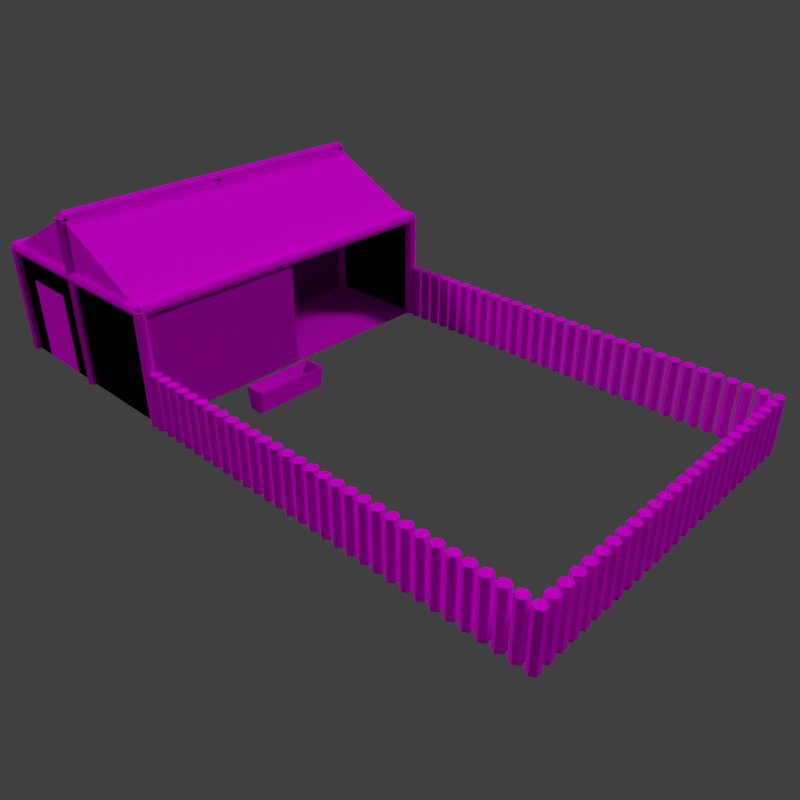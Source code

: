 # Source: farm.blend  (saved by Blender 2.77.0; exported with 4.5.12 LTS)
import bpy
from mathutils import Matrix  # noqa: F401  (used for matrix-valued properties, if any)

bpy.ops.wm.read_factory_settings(use_empty=True)
scene = bpy.context.scene
scene.name = 'Scene'

# ---- collections
col_collection_1 = bpy.data.collections.new('Collection 1'); scene.collection.children.link(col_collection_1)

# ---- images (referenced by path relative to the original .blend; pixels are not part of the script)
import os
ASSET_DIR = os.environ.get("B2B_ASSET_DIR", "")  # directory of the original .blend (textures are referenced by path, not embedded)
HERE = os.path.dirname(os.path.abspath(__file__))  # packed textures are extracted next to this script under _unpacked/

def load_image(name, relpath, width, height, colorspace="sRGB"):
    """Load a texture the original file referenced (path relative to the .blend, or extracted next to this script)."""
    p = next((c for c in (os.path.join(HERE, relpath), os.path.join(ASSET_DIR, relpath)) if relpath and os.path.exists(c)), "")
    if p:
        img = bpy.data.images.load(p, check_existing=True)
        img.name = name
    else:  # same state as the original file: an image datablock whose file is absent (Cycles renders it pink)
        img = bpy.data.images.new(name, width, height)
        img.source = "FILE"
        img.filepath = "//" + (relpath or name)
    img.colorspace_settings.name = colorspace
    return img
img_texturescom_woodplanksfloors0025_2_s_jpg = load_image('TexturesCom_WoodPlanksFloors0025_2_S.jpg', 'TexturesCom_WoodPlanksFloors0025_2_S.jpg', 1024, 1024, 'sRGB')
img_texturescom_doorsmedieval0603_2_s_jpg = load_image('TexturesCom_DoorsMedieval0603_2_S.jpg', 'TexturesCom_DoorsMedieval0603_2_S.jpg', 1024, 1024, 'sRGB')
img_texturescom_rooftileswood0028_1_s_jpg = load_image('TexturesCom_RooftilesWood0028_1_S.jpg', 'TexturesCom_RooftilesWood0028_1_S.jpg', 1024, 1024, 'sRGB')
img_leather_jpg = load_image('leather.jpg', 'leather.jpg', 1024, 1024, 'sRGB')
img_leather_jpgnr_png = load_image('leather.jpgNR.png', 'leather.jpgNR.png', 1024, 1024, 'sRGB')
img_ground_building_jpg = load_image('ground_building.jpg', 'ground_building.jpg', 1024, 1024, 'sRGB')

# ---- materials (node trees are filled in below, after node groups)
mat_zaun = bpy.data.materials.new('zaun')
mat_zaun.alpha_threshold = 0.0
mat_zaun.roughness = 0.5
mat_material = bpy.data.materials.new('Material')
mat_material.alpha_threshold = 0.0
mat_material.roughness = 0.5
mat_material_003 = bpy.data.materials.new('Material.003')
mat_material_003.alpha_threshold = 0.0
mat_material_003.roughness = 0.5
mat_material_002 = bpy.data.materials.new('Material.002')
mat_material_002.alpha_threshold = 0.0
mat_material_002.roughness = 0.5
mat_material_001 = bpy.data.materials.new('Material.001')
mat_material_001.alpha_threshold = 0.0
mat_material_001.roughness = 0.5

# ---- material node trees
mat_zaun.use_nodes = True; mat_zaun.node_tree.nodes.clear()
_N = mat_zaun.node_tree.nodes; _L = mat_zaun.node_tree.links
n0 = _N.new('ShaderNodeOutputMaterial'); n0.name = 'Material Output'; n0.location = (300, 300)
n1 = _N.new('ShaderNodeBsdfDiffuse'); n1.name = 'Diffuse BSDF'; n1.location = (10, 300)
n2 = _N.new('ShaderNodeTexImage'); n2.name = 'Image Texture'; n2.location = (-180, 300)
n2.width = 140
n2.image = img_texturescom_woodplanksfloors0025_2_s_jpg
_L.new(n1.outputs[0], n0.inputs[0])
_L.new(n2.outputs[0], n1.inputs[0])
n0.is_active_output = True
mat_material.use_nodes = True; mat_material.node_tree.nodes.clear()
_N = mat_material.node_tree.nodes; _L = mat_material.node_tree.links
n0 = _N.new('ShaderNodeOutputMaterial'); n0.name = 'Material Output'; n0.location = (300, 300)
n1 = _N.new('ShaderNodeBsdfDiffuse'); n1.name = 'Diffuse BSDF'; n1.location = (10, 300)
n2 = _N.new('ShaderNodeTexImage'); n2.name = 'Image Texture'; n2.location = (-180, 300)
n2.width = 140
n2.image = img_texturescom_doorsmedieval0603_2_s_jpg
_L.new(n1.outputs[0], n0.inputs[0])
_L.new(n2.outputs[0], n1.inputs[0])
n0.is_active_output = True
mat_material_003.use_nodes = True; mat_material_003.node_tree.nodes.clear()
_N = mat_material_003.node_tree.nodes; _L = mat_material_003.node_tree.links
n0 = _N.new('ShaderNodeOutputMaterial'); n0.name = 'Material Output'; n0.location = (300, 300)
n1 = _N.new('ShaderNodeBsdfDiffuse'); n1.name = 'Diffuse BSDF'; n1.location = (10, 300)
n2 = _N.new('ShaderNodeTexImage'); n2.name = 'Image Texture'; n2.location = (-180, 300)
n2.width = 140
n2.image = img_texturescom_rooftileswood0028_1_s_jpg
n3 = _N.new('ShaderNodeMapping'); n3.name = 'Mapping'; n3.location = (-550, 300)
n3.inputs[3].default_value = (2.0, 2.0, 2.0)
n4 = _N.new('ShaderNodeTexCoord'); n4.name = 'Texture Coordinate'; n4.location = (-870, 215)
_L.new(n1.outputs[0], n0.inputs[0])
_L.new(n2.outputs[0], n1.inputs[0])
_L.new(n3.outputs[0], n2.inputs[0])
_L.new(n4.outputs[2], n3.inputs[0])
n0.is_active_output = True
mat_material_002.use_nodes = True; mat_material_002.node_tree.nodes.clear()
_N = mat_material_002.node_tree.nodes; _L = mat_material_002.node_tree.links
n0 = _N.new('ShaderNodeOutputMaterial'); n0.name = 'Material Output'; n0.location = (300, 300)
n1 = _N.new('ShaderNodeTexImage'); n1.name = 'Image Texture'; n1.location = (-180, 300)
n1.width = 140
n1.image = img_leather_jpg
n2 = _N.new('ShaderNodeMapping'); n2.name = 'Mapping'; n2.location = (-619, 150)
n2.inputs[3].default_value = (3.0, 3.0, 3.0)
n3 = _N.new('ShaderNodeBsdfDiffuse'); n3.name = 'Diffuse BSDF'; n3.location = (10, 300)
n3.inputs[1].default_value = 0.4417
n4 = _N.new('ShaderNodeTexCoord'); n4.name = 'Texture Coordinate'; n4.location = (-849, -4)
n5 = _N.new('ShaderNodeTexImage'); n5.name = 'Image Texture.001'; n5.location = (-274, -89)
n5.width = 140
n5.image = img_leather_jpgnr_png
n6 = _N.new('ShaderNodeNormalMap'); n6.name = 'Normal Map'; n6.location = (-124, 13)
_L.new(n3.outputs[0], n0.inputs[0])
_L.new(n1.outputs[0], n3.inputs[0])
_L.new(n2.outputs[0], n1.inputs[0])
_L.new(n4.outputs[2], n2.inputs[0])
_L.new(n5.outputs[0], n6.inputs[1])
_L.new(n5.outputs[1], n6.inputs[0])
_L.new(n6.outputs[0], n3.inputs[2])
_L.new(n2.outputs[0], n5.inputs[0])
n0.is_active_output = True
mat_material_001.use_nodes = True; mat_material_001.node_tree.nodes.clear()
_N = mat_material_001.node_tree.nodes; _L = mat_material_001.node_tree.links
n0 = _N.new('ShaderNodeOutputMaterial'); n0.name = 'Material Output'; n0.location = (300, 300)
n1 = _N.new('ShaderNodeBsdfDiffuse'); n1.name = 'Diffuse BSDF'; n1.location = (10, 300)
n2 = _N.new('ShaderNodeTexImage'); n2.name = 'Image Texture'; n2.location = (-180, 300)
n2.width = 140
n2.image = img_ground_building_jpg
_L.new(n1.outputs[0], n0.inputs[0])
_L.new(n2.outputs[0], n1.inputs[0])
n0.is_active_output = True

# ---- world
world_world = bpy.data.worlds.new('World'); scene.world = world_world
world_world.color = (0.05088, 0.05088, 0.05088)
world_world.use_sun_shadow = False
world_world.sun_shadow_jitter_overblur = 0.0
world_world.cycles.sampling_method = 'MANUAL'

# ---- cameras
cam_camera = bpy.data.cameras.new('Camera')
cam_camera.clip_end = 100.0
cam_camera.lens = 35.0
cam_camera.sensor_width = 32.0
cam_camera.sensor_height = 18.0
cam_camera.display_size = 2.0
cam_camera.dof.focus_distance = 0.0

# ---- lights
light_sun_001 = bpy.data.lights.new('Sun.001', 'SUN')
light_sun_001.transmission_factor = 0.0
light_sun_001.angle = 0.1993
light_sun_001.energy = 1.0
light_sun_001.shadow_buffer_clip_start = 0.5
light_sun_001.shadow_soft_size = 0.1
light_sun_001.shadow_cascade_max_distance = 1000.0
light_sun = bpy.data.lights.new('Sun', 'SUN')
light_sun.transmission_factor = 0.0
light_sun.angle = 0.1993
light_sun.energy = 1.0
light_sun.shadow_buffer_clip_start = 0.5
light_sun.shadow_soft_size = 0.1
light_sun.shadow_cascade_max_distance = 1000.0

# ---- meshes
me_cube_001 = bpy.data.meshes.new('Cube.001')
me_cube_001.from_pydata([(-0.6399, -1.0, -1.0), (-1.0, -1.0, 1.0), (-0.6399, 1.0, -1.0), (-1.0, 1.0, 1.0), (0.6399, -1.0, -1.0), (1.0, -1.0, 1.0), (0.6399, 1.0, -1.0), (1.0, 1.0, 1.0), (-0.8303, -0.9491, 1.0), (-0.8303, 0.9491, 1.0), (0.8303, 0.9491, 1.0), (0.8303, -0.9491, 1.0), (-0.5582, -0.9491, -0.8213), (-0.5582, 0.9491, -0.8213), (0.5582, 0.9491, -0.8213), (0.5582, -0.9491, -0.8213)], [], [(1, 3, 2, 0), (3, 7, 6, 2), (7, 5, 4, 6), (5, 1, 0, 4), (3, 1, 8, 9), (9, 8, 12, 13), (1, 5, 11, 8), (7, 3, 9, 10), (5, 7, 10, 11), (15, 14, 13, 12), (8, 11, 15, 12), (10, 9, 13, 14), (11, 10, 14, 15)])
_uv = me_cube_001.uv_layers.new(name='UVMap')
_uv.uv.foreach_set('vector', [0.0, 0.0, 0.0, 1.0, 0.18, 1.0, 0.18, 0.0, 0.0, 1.0, 1.0, 1.0, 0.82, 0.0, 0.18, 0.0, 1.0, 1.0, 1.0, 0.0, 0.82, 0.0, 0.82, 1.0, 1.0, 1.0, 0.0, 1.0, 0.18, 4.771e-07, 0.82, 4.771e-07, 0.0, 1.0, 0.0, 0.0, 0.08484, 0.02545, 0.08484, 0.9746, 0.08484, 0.9746, 0.08484, 0.02545, 0.2209, 0.02545, 0.2209, 0.9746, 0.0, 0.0, 1.0, 0.0, 0.9152, 0.02545, 0.08484, 0.02545, 1.0, 1.0, 0.0, 1.0, 0.08484, 0.9746, 0.9152, 0.9746, 1.0, 0.0, 1.0, 1.0, 0.9152, 0.9746, 0.9152, 0.02545, 0.7791, 0.02545, 0.7791, 0.9746, 0.2209, 0.9746, 0.2209, 0.02545, 0.08484, 1.0, 0.9152, 1.0, 0.7791, 0.08937, 0.2209, 0.08937, 0.9152, 1.0, 0.08484, 1.0, 0.2209, 0.08937, 0.7791, 0.08937, 0.9152, 0.02545, 0.9152, 0.9746, 0.7791, 0.9746, 0.7791, 0.02545])
me_cube_001.materials.append(mat_zaun)
me_cube_001.use_remesh_preserve_volume = False
me_cube_001.use_remesh_preserve_attributes = False
me_cube_001.use_mirror_vertex_groups = False
me_cube_001.update()
me_plane_003 = bpy.data.meshes.new('Plane.003')
me_plane_003.from_pydata([(-0.5, -1.0, 2.186e-08), (0.5, -1.0, 2.186e-08), (-0.5, 0.5, 0.0), (0.5, 0.5, 0.0)], [], [(0, 1, 3, 2)])
_uv = me_plane_003.uv_layers.new(name='UVMap')
_uv.uv.foreach_set('vector', [0.05479, 0.04105, 0.9214, 0.04105, 0.9214, 0.959, 0.05479, 0.959])
me_plane_003.materials.append(mat_material)
me_plane_003.use_remesh_preserve_volume = False
me_plane_003.use_remesh_preserve_attributes = False
me_plane_003.use_mirror_vertex_groups = False
me_plane_003.update()
me_plane_002 = bpy.data.meshes.new('Plane.002')
me_plane_002.from_pydata([(-1.0, -3.0, 0.0), (-2.0, -3.0, 2.0), (-1.0, 3.0, 0.0), (-2.0, 3.0, 2.0), (-2.0, -3.0, 2.0), (-1.0, -3.0, 4.0), (-2.0, 3.0, 2.0), (-1.0, 3.0, 4.0)], [], [(0, 1, 3, 2), (4, 5, 7, 6), (0, 5, 4, 1), (3, 6, 7, 2)])
_uv = me_plane_002.uv_layers.new(name='UVMap')
_uv.uv.foreach_set('vector', [0.0, 0.6414, 0.0, 0.4009, 1.0, 0.4009, 1.0, 0.6414, 0.0, 0.4009, 0.0, -5.96e-08, 1.0, 0.0, 1.0, 0.4009, 1.0, 1.0, 0.3333, 1.0, 0.6667, 0.8207, 0.6667, 0.8207, 0.6667, 0.6414, 0.6667, 0.6414, 1.0, 0.8207, 0.3333, 0.8207])
me_plane_002.materials.append(mat_material_003)
me_plane_002.use_remesh_preserve_volume = False
me_plane_002.use_remesh_preserve_attributes = False
me_plane_002.use_mirror_vertex_groups = False
me_plane_002.update()
me_plane_001 = bpy.data.meshes.new('Plane.001')
me_plane_001.from_pydata([(-1.0, -3.0, 0.0), (1.0, -3.0, 0.0), (-1.0, 3.0, 0.0), (1.0, 3.0, 0.0), (-1.0, -3.0, 4.0), (1.0, -3.0, 4.0), (-1.0, 0.0, 4.0), (1.0, 0.0, 4.0), (-1.0, 0.0, 2.0), (1.0, 0.0, 2.0), (-1.0, 3.0, 2.0), (1.0, 3.0, 2.0), (1.0, 3.0, 0.0), (1.0, 3.0, 4.0), (-1.0, 3.0, 0.0), (-1.0, 3.0, 4.0), (1.0, -3.0, 0.0), (1.0, -3.0, 4.0), (-1.0, -3.0, 0.0), (-1.0, -3.0, 4.0), (-1.0, -3.0, 0.0), (1.0, -3.0, 0.0), (-1.0, 3.0, 0.0), (1.0, 3.0, 0.0), (-1.0, -3.0, 4.0), (1.0, -3.0, 4.0), (-1.0, 0.0, 4.0), (1.0, 0.0, 4.0), (-1.0, 0.0, 2.0), (1.0, 0.0, 2.0), (-1.0, 3.0, 2.0), (1.0, 3.0, 2.0), (1.0, 3.0, 0.0), (1.0, 3.0, 4.0), (-1.0, 3.0, 0.0), (-1.0, 3.0, 4.0), (1.0, -3.0, 0.0), (1.0, -3.0, 4.0), (-1.0, -3.0, 0.0), (-1.0, -3.0, 4.0)], [], [(0, 1, 3, 2), (4, 5, 7, 6), (6, 7, 9, 8), (8, 9, 11, 10), (12, 13, 15, 14), (16, 17, 19, 18), (20, 22, 23, 21), (24, 26, 27, 25), (26, 28, 29, 27), (28, 30, 31, 29), (32, 34, 35, 33), (36, 38, 39, 37)])
_uv = me_plane_001.uv_layers.new(name='UVMap')
_uv.uv.foreach_set('vector', [7.947e-08, 0.0, 0.3333, 5.96e-08, 0.3333, 0.75, 0.0, 0.75, 0.3333, 0.5, 0.6667, 0.5, 0.6667, 0.875, 0.3333, 0.875, 9.934e-09, 0.75, 0.3333, 0.75, 0.3333, 1.0, 0.0, 1.0, 0.6667, 0.5, 1.0, 0.5, 1.0, 0.875, 0.6667, 0.875, 0.3333, 0.5, 0.3333, 1.192e-07, 0.6667, 0.0, 0.6667, 0.5, 0.6667, 0.5, 0.6667, 1.192e-07, 1.0, 0.0, 1.0, 0.5, 7.947e-08, 0.0, 0.0, 0.75, 0.3333, 0.75, 0.3333, 5.96e-08, 0.3333, 0.5, 0.3333, 0.875, 0.6667, 0.875, 0.6667, 0.5, 9.934e-09, 0.75, 0.0, 1.0, 0.3333, 1.0, 0.3333, 0.75, 0.6667, 0.5, 0.6667, 0.875, 1.0, 0.875, 1.0, 0.5, 0.3333, 0.5, 0.6667, 0.5, 0.6667, 0.0, 0.3333, 1.192e-07, 0.6667, 0.5, 1.0, 0.5, 1.0, 0.0, 0.6667, 1.192e-07])
me_plane_001.materials.append(mat_material_002)
me_plane_001.use_remesh_preserve_volume = False
me_plane_001.use_remesh_preserve_attributes = False
me_plane_001.use_mirror_vertex_groups = False
me_plane_001.update()
me_cylinder_007 = bpy.data.meshes.new('Cylinder.007')
me_cylinder_007.from_pydata([(0.0, 0.0, 2.1), (0.0, -6.0, 2.1), (0.0866, 0.0, 2.05), (0.0866, -6.0, 2.05), (0.0866, 0.0, 1.95), (0.0866, -6.0, 1.95), (-8.742e-09, 0.0, 1.9), (-8.742e-09, -6.0, 1.9), (-0.0866, 0.0, 1.95), (-0.0866, -6.0, 1.95), (-0.0866, 0.0, 2.05), (-0.0866, -6.0, 2.05), (0.0, -5.9, -1.0), (0.0, -5.9, 2.0), (0.0866, -5.95, -1.0), (0.0866, -5.95, 2.0), (0.0866, -6.05, -1.0), (0.0866, -6.05, 2.0), (-8.742e-09, -6.1, -1.0), (-8.742e-09, -6.1, 2.0), (-0.0866, -6.05, -1.0), (-0.0866, -6.05, 2.0), (-0.0866, -5.95, -1.0), (-0.0866, -5.95, 2.0), (0.0, 0.1, -1.0), (0.0, 0.1, 2.0), (0.0866, 0.05, -1.0), (0.0866, 0.05, 2.0), (0.0866, -0.05, -1.0), (0.0866, -0.05, 2.0), (-8.742e-09, -0.1, -1.0), (-8.742e-09, -0.1, 2.0), (-0.0866, -0.05, -1.0), (-0.0866, -0.05, 2.0), (-0.0866, 0.05, -1.0), (-0.0866, 0.05, 2.0), (0.0, -2.9, -1.0), (0.0, -2.9, 2.0), (0.0866, -2.95, -1.0), (0.0866, -2.95, 2.0), (0.0866, -3.05, -1.0), (0.0866, -3.05, 2.0), (-8.742e-09, -3.1, -1.0), (-8.742e-09, -3.1, 2.0), (-0.0866, -3.05, -1.0), (-0.0866, -3.05, 2.0), (-0.0866, -2.95, -1.0), (-0.0866, -2.95, 2.0)], [], [(0, 1, 3, 2), (2, 3, 5, 4), (4, 5, 7, 6), (6, 7, 9, 8), (8, 9, 11, 10), (10, 11, 1, 0), (12, 13, 15, 14), (14, 15, 17, 16), (16, 17, 19, 18), (18, 19, 21, 20), (20, 21, 23, 22), (22, 23, 13, 12), (24, 25, 27, 26), (26, 27, 29, 28), (28, 29, 31, 30), (30, 31, 33, 32), (32, 33, 35, 34), (34, 35, 25, 24), (36, 37, 39, 38), (38, 39, 41, 40), (40, 41, 43, 42), (42, 43, 45, 44), (44, 45, 47, 46), (46, 47, 37, 36), (2, 4, 6, 8, 10, 0), (25, 35, 33, 31, 29, 27), (13, 23, 21, 19, 17, 15), (1, 11, 9, 7, 5, 3)])
_uv = me_cylinder_007.uv_layers.new(name='UVMap')
_uv.uv.foreach_set('vector', [-5.96e-08, 0.9644, 1.0, 0.9644, 1.0, 1.0, -5.96e-08, 1.0, 0.0, 0.7814, 1.0, 0.7814, 1.0, 0.8046, 0.0, 0.8046, 0.0, 0.8046, 1.0, 0.8046, 1.0, 0.8511, 0.0, 0.8511, 0.0, 0.8511, 1.0, 0.8511, 1.0, 0.8743, 0.0, 0.8743, 0.0, 0.8743, 1.0, 0.8743, 1.0, 0.9207, -5.96e-08, 0.9207, -5.96e-08, 0.9208, 1.0, 0.9207, 1.0, 0.9644, -5.96e-08, 0.9644, 0.5, 0.339, 0.0, 0.339, 5.96e-08, 0.2987, 0.5, 0.2987, 0.25, 0.1594, 0.0, 0.1594, 5.96e-08, 0.1129, 0.25, 0.1129, 0.5, 0.701, 0.0, 0.701, 0.0, 0.6607, 0.5, 0.6607, 0.5, 0.6607, 0.0, 0.6607, 2.98e-08, 0.6205, 0.5, 0.6205, 0.5, 0.2987, 5.96e-08, 0.2987, 5.96e-08, 0.2523, 0.5, 0.2523, 0.5, 0.3792, 0.0, 0.3792, 0.0, 0.339, 0.5, 0.339, 0.5, 0.4194, 0.0, 0.4194, 0.0, 0.3792, 0.5, 0.3792, 5.96e-08, 0.0665, 0.25, 0.0665, 0.25, 0.1129, 0.0, 0.1129, 0.5, 0.6205, 0.0, 0.6205, 0.0, 0.5803, 0.5, 0.5803, 0.5, 0.5803, 0.0, 0.5803, 0.0, 0.5401, 0.5, 0.5401, 0.5, 0.2523, 5.96e-08, 0.2523, 0.0, 0.2058, 0.5, 0.2058, 0.5, 0.4596, 0.0, 0.4596, 0.0, 0.4194, 0.5, 0.4194, 0.5, 0.4998, 0.0, 0.4998, 0.0, 0.4596, 0.5, 0.4596, 0.25, 0.0665, 5.96e-08, 0.0665, 5.96e-08, 0.02005, 0.25, 0.02005, 0.5, 0.7814, 0.0, 0.7814, 0.0, 0.7412, 0.5, 0.7412, 0.5, 0.7412, 0.0, 0.7412, 0.0, 0.701, 0.5, 0.701, 0.5, 0.2058, 0.0, 0.2058, 0.0, 0.1594, 0.5, 0.1594, 0.5, 0.5401, 0.0, 0.5401, 0.0, 0.4998, 0.5, 0.4998, 0.25, 0.1192, 0.2583, 0.07895, 0.275, 0.07895, 0.2833, 0.1192, 0.275, 0.1594, 0.2583, 0.1594, 0.3247, 0.1594, 0.3167, 0.1193, 0.3251, 0.07925, 0.3416, 0.07925, 0.3496, 0.1193, 0.3412, 0.1594, 0.3167, 0.03962, 0.325, 0.0, 0.3417, 0.0, 0.35, 0.03962, 0.3417, 0.07925, 0.325, 0.07925, 0.3167, 0.1192, 0.3083, 0.1594, 0.2917, 0.1594, 0.2833, 0.1192, 0.2917, 0.07895, 0.3083, 0.07895])
me_cylinder_007.materials.append(mat_zaun)
me_cylinder_007.use_remesh_preserve_volume = False
me_cylinder_007.use_remesh_preserve_attributes = False
me_cylinder_007.use_mirror_vertex_groups = False
me_cylinder_007.update()
me_cylinder_006 = bpy.data.meshes.new('Cylinder.006')
me_cylinder_006.from_pydata([(0.0, 0.1, -2.0), (0.0, 0.1, 2.0), (0.0866, 0.05, -2.0), (0.0866, 0.05, 2.0), (0.0866, -0.05, -2.0), (0.0866, -0.05, 2.0), (-8.742e-09, -0.1, -2.0), (-8.742e-09, -0.1, 2.0), (-0.0866, -0.05, -2.0), (-0.0866, -0.05, 2.0), (-0.0866, 0.05, -2.0), (-0.0866, 0.05, 2.0)], [], [(0, 1, 3, 2), (2, 3, 5, 4), (4, 5, 7, 6), (6, 7, 9, 8), (8, 9, 11, 10), (10, 11, 1, 0)])
_uv = me_cylinder_006.uv_layers.new(name='UVMap')
_uv.uv.foreach_set('vector', [1.0, 0.875, 2.98e-08, 0.875, 0.0, 0.625, 1.0, 0.625, 1.0, 0.625, 0.0, 0.625, 5.96e-08, 0.5, 1.0, 0.5, 1.0, 0.5, 0.0, 0.5, 0.0, 0.375, 1.0, 0.375, 1.0, 0.375, 0.0, 0.375, 5.96e-08, 0.125, 1.0, 0.125, 1.0, 0.125, 5.96e-08, 0.125, 5.96e-08, 1.58e-06, 1.0, 0.0, 1.0, 1.0, -5.96e-08, 1.0, 2.98e-08, 0.875, 1.0, 0.875])
me_cylinder_006.materials.append(mat_zaun)
me_cylinder_006.use_remesh_preserve_volume = False
me_cylinder_006.use_remesh_preserve_attributes = False
me_cylinder_006.use_mirror_vertex_groups = False
me_cylinder_006.update()
me_cylinder_004 = bpy.data.meshes.new('Cylinder.004')
me_cylinder_004.from_pydata([(0.0, 0.1, -0.5), (0.0, 0.1, 0.5), (0.0866, 0.05, -0.5), (0.0866, 0.05, 0.5), (0.0866, -0.05, -0.5), (0.0866, -0.05, 0.5), (-8.742e-09, -0.1, -0.5), (-8.742e-09, -0.1, 0.5), (-0.0866, -0.05, -0.5), (-0.0866, -0.05, 0.5), (-0.0866, 0.05, -0.5), (-0.0866, 0.05, 0.5)], [], [(0, 1, 3, 2), (2, 3, 5, 4), (4, 5, 7, 6), (6, 7, 9, 8), (3, 1, 11, 9, 7, 5), (8, 9, 11, 10), (10, 11, 1, 0)])
_uv = me_cylinder_004.uv_layers.new(name='UVMap')
_uv.uv.foreach_set('vector', [1.009, 0.8515, 0.009072, 0.8515, 0.009072, 0.6771, 1.009, 0.6771, 1.009, 0.6771, 0.009072, 0.6771, 0.009072, 0.5898, 1.009, 0.5898, 1.009, 0.5898, 0.009072, 0.5898, 0.009072, 0.5026, 1.009, 0.5026, 1.009, 0.5026, 0.009072, 0.5026, 0.009072, 0.3282, 1.009, 0.3282, 0.2312, 0.5057, 0.3701, 0.2651, 0.648, 0.2651, 0.7869, 0.5057, 0.648, 0.7464, 0.3701, 0.7464, 1.009, 0.3282, 0.009072, 0.3282, 0.009072, 0.2409, 1.009, 0.2409, 1.009, 0.9388, 0.009072, 0.9388, 0.009072, 0.8515, 1.009, 0.8515])
me_cylinder_004.materials.append(mat_zaun)
me_cylinder_004.use_remesh_preserve_volume = False
me_cylinder_004.use_remesh_preserve_attributes = False
me_cylinder_004.use_mirror_vertex_groups = False
me_cylinder_004.update()
me_cylinder_003 = bpy.data.meshes.new('Cylinder.003')
me_cylinder_003.from_pydata([(2.2, 3.1, 0.0), (2.2, 3.1, 1.0), (2.287, 3.05, 0.0), (2.287, 3.05, 1.0), (2.287, 2.95, 0.0), (2.287, 2.95, 1.0), (2.2, 2.9, 0.0), (2.2, 2.9, 1.0), (2.113, 2.95, 0.0), (2.113, 2.95, 1.0), (2.113, 3.05, 0.0), (2.113, 3.05, 1.0)], [], [(0, 1, 3, 2), (2, 3, 5, 4), (4, 5, 7, 6), (6, 7, 9, 8), (3, 1, 11, 9, 7, 5), (8, 9, 11, 10), (10, 11, 1, 0)])
_uv = me_cylinder_003.uv_layers.new(name='UVMap')
_uv.uv.foreach_set('vector', [1.192e-07, 0.3022, 1.0, 0.3022, 1.0, 0.3894, 0.0, 0.3894, 0.0, 0.3894, 1.0, 0.3894, 1.0, 0.5639, 0.0, 0.5639, 0.0, 0.5639, 1.0, 0.5639, 1.0, 0.6511, 1.192e-07, 0.6511, 1.0, 1.0, -5.96e-08, 1.0, 2.086e-07, 0.9128, 1.0, 0.9128, 0.6947, 0.09572, 0.8895, 0.433, 0.6947, 0.7703, 0.3053, 0.7703, 0.1105, 0.433, 0.3053, 0.09572, 1.0, 0.9128, 2.086e-07, 0.9128, 2.086e-07, 0.7383, 1.0, 0.7383, 1.0, 0.7383, 2.086e-07, 0.7383, 0.0, 0.6511, 1.0, 0.6511])
me_cylinder_003.materials.append(mat_zaun)
me_cylinder_003.use_remesh_preserve_volume = False
me_cylinder_003.use_remesh_preserve_attributes = False
me_cylinder_003.use_mirror_vertex_groups = False
me_cylinder_003.update()
me_cylinder_002 = bpy.data.meshes.new('Cylinder.002')
me_cylinder_002.from_pydata([(-2.0, -2.9, -2.0), (-2.0, -2.9, 2.0), (-1.929, -2.929, -2.0), (-1.929, -2.929, 2.0), (-1.9, -3.0, -2.0), (-1.9, -3.0, 2.0), (-1.929, -3.071, -2.0), (-1.929, -3.071, 2.0), (-2.0, -3.1, -2.0), (-2.0, -3.1, 2.0), (-2.071, -3.071, -2.0), (-2.071, -3.071, 2.0), (-2.1, -3.0, -2.0), (-2.1, -3.0, 2.0), (-2.071, -2.929, -2.0), (-2.071, -2.929, 2.0)], [], [(0, 1, 3, 2), (2, 3, 5, 4), (4, 5, 7, 6), (6, 7, 9, 8), (8, 9, 11, 10), (10, 11, 13, 12), (3, 1, 15, 13, 11, 9, 7, 5), (12, 13, 15, 14), (14, 15, 1, 0), (0, 2, 4, 6, 8, 10, 12, 14)])
_uv = me_cylinder_002.uv_layers.new(name='UVMap')
_uv.uv.foreach_set('vector', [0.0, 0.6623, 1.0, 0.6623, 1.0, 0.7388, 0.0, 0.7388, 1.0, 0.3694, 1.192e-07, 0.3694, 0.0, 0.2612, 1.0, 0.2612, 1.0, 1.0, -5.96e-08, 1.0, 2.98e-08, 0.9235, 1.0, 0.9235, 1.0, 0.9235, 2.98e-08, 0.9235, 0.0, 0.8153, 1.0, 0.8153, 1.0, 0.8153, 0.0, 0.8153, 0.0, 0.7388, 1.0, 0.7388, 1.0, 0.5541, 0.0, 0.5541, 0.0, 0.4459, 1.0, 0.4459, 0.01353, -5.96e-08, 0.03266, -5.96e-08, 0.04619, 0.0765, 0.04619, 0.1847, 0.03266, 0.2612, 0.01353, 0.2612, 5.96e-08, 0.1847, 0.0, 0.0765, 1.0, 0.4459, 0.0, 0.4459, 0.0, 0.3694, 1.0, 0.3694, 0.0, 0.5541, 1.0, 0.5541, 1.0, 0.6623, 0.0, 0.6623, 0.07886, 0.2612, 0.05972, 0.2612, 0.04619, 0.1847, 0.04619, 0.0765, 0.05972, 3.278e-07, 0.07886, 3.278e-07, 0.09239, 0.0765, 0.09239, 0.1847])
me_cylinder_002.materials.append(mat_zaun)
me_cylinder_002.use_remesh_preserve_volume = False
me_cylinder_002.use_remesh_preserve_attributes = False
me_cylinder_002.use_mirror_vertex_groups = False
me_cylinder_002.update()
me_cylinder_001 = bpy.data.meshes.new('Cylinder.001')
me_cylinder_001.from_pydata([(-2.0, 2.1, -3.0), (-2.0, 2.1, 3.0), (-1.929, 2.071, -3.0), (-1.929, 2.071, 3.0), (-1.9, 2.0, -3.0), (-1.9, 2.0, 3.0), (-1.929, 1.929, -3.0), (-1.929, 1.929, 3.0), (-2.0, 1.9, -3.0), (-2.0, 1.9, 3.0), (-2.071, 1.929, -3.0), (-2.071, 1.929, 3.0), (-2.1, 2.0, -3.0), (-2.1, 2.0, 3.0), (-2.071, 2.071, -3.0), (-2.071, 2.071, 3.0)], [], [(0, 1, 3, 2), (2, 3, 5, 4), (4, 5, 7, 6), (6, 7, 9, 8), (8, 9, 11, 10), (10, 11, 13, 12), (3, 1, 15, 13, 11, 9, 7, 5), (12, 13, 15, 14), (14, 15, 1, 0), (0, 2, 4, 6, 8, 10, 12, 14)])
_uv = me_cylinder_001.uv_layers.new(name='UVMap')
_uv.uv.foreach_set('vector', [0.0, 0.6623, 1.0, 0.6623, 1.0, 0.7388, 0.0, 0.7388, 1.0, 0.3694, 0.0, 0.3694, 0.0, 0.2612, 1.0, 0.2612, 0.0, 0.3694, 1.0, 0.3694, 1.0, 0.4459, 0.0, 0.4459, 0.0, 0.4459, 1.0, 0.4459, 1.0, 0.5541, 0.0, 0.5541, 0.0, 0.7388, 1.0, 0.7388, 1.0, 0.8153, 0.0, 0.8153, 0.0, 0.8153, 1.0, 0.8153, 1.0, 0.9235, -5.96e-08, 0.9235, 0.03982, 0.2612, 0.0308, 0.1847, 0.0308, 0.0765, 0.03982, -5.96e-08, 0.05257, -5.96e-08, 0.06159, 0.0765, 0.06159, 0.1847, 0.05257, 0.2612, -5.96e-08, 0.9235, 1.0, 0.9235, 1.0, 1.0, -5.96e-08, 1.0, 0.0, 0.5541, 1.0, 0.5541, 1.0, 0.6623, 0.0, 0.6623, 0.0308, 0.1847, 0.02178, 0.2612, 0.00902, 0.2612, 5.96e-08, 0.1847, 0.0, 0.07651, 0.00902, 4.47e-07, 0.02178, 3.278e-07, 0.0308, 0.07651])
me_cylinder_001.materials.append(mat_zaun)
me_cylinder_001.use_remesh_preserve_volume = False
me_cylinder_001.use_remesh_preserve_attributes = False
me_cylinder_001.use_mirror_vertex_groups = False
me_cylinder_001.update()
me_cylinder = bpy.data.meshes.new('Cylinder')
me_cylinder.from_pydata([(-2.0, -2.9, 0.0), (-2.0, -2.9, 2.0), (-1.929, -2.929, 0.0), (-1.929, -2.929, 2.0), (-1.9, -3.0, 0.0), (-1.9, -3.0, 2.0), (-1.929, -3.071, 0.0), (-1.929, -3.071, 2.0), (-2.0, -3.1, 0.0), (-2.0, -3.1, 2.0), (-2.071, -3.071, 0.0), (-2.071, -3.071, 2.0), (-2.1, -3.0, 0.0), (-2.1, -3.0, 2.0), (-2.071, -2.929, 0.0), (-2.071, -2.929, 2.0)], [], [(0, 1, 3, 2), (2, 3, 5, 4), (4, 5, 7, 6), (6, 7, 9, 8), (8, 9, 11, 10), (10, 11, 13, 12), (3, 1, 15, 13, 11, 9, 7, 5), (12, 13, 15, 14), (14, 15, 1, 0), (0, 2, 4, 6, 8, 10, 12, 14)])
_uv = me_cylinder.uv_layers.new(name='UVMap')
_uv.uv.foreach_set('vector', [1.0, 0.6306, 0.0, 0.6306, 5.96e-08, 0.5541, 1.0, 0.5541, 5.96e-08, 0.2612, 1.0, 0.2612, 1.0, 0.3694, 1.192e-07, 0.3694, 1.0, 1.0, -5.96e-08, 1.0, 8.941e-08, 0.9235, 1.0, 0.9235, 1.0, 0.9235, 8.941e-08, 0.9235, 0.0, 0.8153, 1.0, 0.8153, 1.0, 0.8153, 0.0, 0.8153, 8.941e-08, 0.7388, 1.0, 0.7388, 1.0, 0.5541, 5.96e-08, 0.5541, 0.0, 0.4459, 1.0, 0.4459, 0.02706, -5.96e-08, 0.06533, -5.96e-08, 0.09239, 0.0765, 0.09239, 0.1847, 0.06533, 0.2612, 0.02706, 0.2612, 5.96e-08, 0.1847, 0.0, 0.07651, 1.0, 0.4459, 0.0, 0.4459, 0.0, 0.3694, 1.0, 0.3694, 1.0, 0.7388, 8.941e-08, 0.7388, 0.0, 0.6306, 1.0, 0.6306, 0.1577, 0.2612, 0.1194, 0.2612, 0.09239, 0.1847, 0.09239, 0.07651, 0.1194, 3.278e-07, 0.1577, 3.278e-07, 0.1848, 0.07651, 0.1848, 0.1847])
me_cylinder.materials.append(mat_zaun)
me_cylinder.use_remesh_preserve_volume = False
me_cylinder.use_remesh_preserve_attributes = False
me_cylinder.use_mirror_vertex_groups = False
me_cylinder.update()
me_plane = bpy.data.meshes.new('Plane')
me_plane.from_pydata([(-1.0, -1.0, 0.0), (3.0, -1.0, 0.0), (-1.0, 5.0, 0.0), (3.0, 5.0, 0.0)], [], [(0, 1, 3, 2)])
_uv = me_plane.uv_layers.new(name='UVMap')
_uv.uv.foreach_set('vector', [8.168e-05, 0.6666, 8.164e-05, 8.164e-05, 0.9999, 8.164e-05, 0.9999, 0.6666])
me_plane.materials.append(mat_material_001)
me_plane.use_remesh_preserve_volume = False
me_plane.use_remesh_preserve_attributes = False
me_plane.use_mirror_vertex_groups = False
me_plane.update()

# ---- objects
ob_camera = bpy.data.objects.new('Camera', cam_camera)
ob_sun_001 = bpy.data.objects.new('Sun.001', light_sun_001)
ob_sun = bpy.data.objects.new('Sun', light_sun)
ob_trog = bpy.data.objects.new('trog', me_cube_001)
ob_tuer = bpy.data.objects.new('tuer', me_plane_003)
ob_dach = bpy.data.objects.new('dach', me_plane_002)
ob_wand = bpy.data.objects.new('wand', me_plane_001)
ob_dachstuezen = bpy.data.objects.new('dachstuezen', me_cylinder_007)
ob_dachtraeger = bpy.data.objects.new('dachtraeger', me_cylinder_006)
ob_zaun2 = bpy.data.objects.new('zaun2', me_cylinder_004)
ob_zaun1 = bpy.data.objects.new('zaun1', me_cylinder_003)
ob_querbalken1 = bpy.data.objects.new('querbalken1', me_cylinder_002)
ob_querbalken2 = bpy.data.objects.new('querbalken2', me_cylinder_001)
ob_stuetzen = bpy.data.objects.new('stuetzen', me_cylinder)
ob_boden = bpy.data.objects.new('boden', me_plane)

# ---- transforms, parenting, visibility, modifiers, constraints
ob_camera.location = (13.17, -8.989, 7.573)
ob_camera.rotation_euler = (1.037, -5.658e-06, 0.7626)
ob_camera.scale = (1.0, 1.0, 1.0)
ob_camera.lineart.crease_threshold = 0.0
ob_sun_001.location = (2.318, 0.0, 3.623)
ob_sun_001.rotation_euler = (-0.8153, -0.1257, 2.238)
ob_sun_001.lineart.crease_threshold = 0.0
ob_sun.location = (0.0, 0.0, 3.623)
ob_sun.rotation_euler = (-0.8153, -0.1257, -0.904)
ob_sun.lineart.crease_threshold = 0.0
ob_trog.location = (2.845, -0.9792, 0.2)
ob_trog.scale = (0.2, 0.6616, 0.2)
ob_trog.lineart.crease_threshold = 0.0
ob_tuer.location = (-1.0, -3.009, 1.0)
ob_tuer.rotation_euler = (1.571, 0.0, 0.0)
ob_tuer.lineart.crease_threshold = 0.0
ob_dach.location = (-2.0, 0.0, 1.0)
ob_dach.rotation_euler = (0.0, 1.571, 0.0)
ob_dach.lineart.crease_threshold = 0.0
ob_wand.location = (-2.0, 0.0, 1.0)
ob_wand.rotation_euler = (0.0, 1.571, 0.0)
ob_wand.lineart.crease_threshold = 0.0
ob_dachstuezen.location = (0.0, 3.0, 1.0)
ob_dachstuezen.lineart.crease_threshold = 0.0
ob_dachtraeger.location = (0.0, 0.0, 2.0)
ob_dachtraeger.rotation_euler = (0.0, 1.571, 0.0)
ob_dachtraeger.lineart.crease_threshold = 0.0
ob_zaun2.location = (9.5, 3.0, 0.5)
ob_zaun2.lineart.crease_threshold = 0.0
_m = ob_zaun2.modifiers.new('Array', 'ARRAY')
_m.count = 26
_m.constant_offset_displace = (0.0, 0.0, 0.0)
_m.relative_offset_displace = (0.0, -1.2, 0.0)
ob_zaun1.location = (-2.384e-07, -2.384e-07, 0.0)
ob_zaun1.lineart.crease_threshold = 0.0
_m = ob_zaun1.modifiers.new('Array', 'ARRAY')
_m.count = 30
_m.constant_offset_displace = (0.0, 0.0, 0.0)
_m.relative_offset_displace = (1.4, 0.0, 0.0)
_m = ob_zaun1.modifiers.new('Mirror', 'MIRROR')
_m.use_axis = (False, True, False)
ob_querbalken1.location = (0.0, 0.0, 0.0)
ob_querbalken1.rotation_euler = (0.0, 1.571, 0.0)
ob_querbalken1.lineart.crease_threshold = 0.0
_m = ob_querbalken1.modifiers.new('Mirror', 'MIRROR')
_m.use_axis = (False, True, False)
ob_querbalken2.location = (0.0, 0.0, 0.0)
ob_querbalken2.rotation_euler = (1.571, 0.0, 0.0)
ob_querbalken2.lineart.crease_threshold = 0.0
_m = ob_querbalken2.modifiers.new('Mirror', 'MIRROR')
ob_stuetzen.location = (0.0, 0.0, 0.0)
ob_stuetzen.lineart.crease_threshold = 0.0
_m = ob_stuetzen.modifiers.new('Mirror', 'MIRROR')
_m.use_axis = (True, True, False)
ob_boden.location = (-1.0, -2.0, 0.0)
ob_boden.lineart.crease_threshold = 0.0

# ---- collection membership
col_collection_1.objects.link(ob_camera)
col_collection_1.objects.link(ob_sun_001)
col_collection_1.objects.link(ob_sun)
col_collection_1.objects.link(ob_trog)
col_collection_1.objects.link(ob_tuer)
col_collection_1.objects.link(ob_dach)
col_collection_1.objects.link(ob_wand)
col_collection_1.objects.link(ob_dachstuezen)
col_collection_1.objects.link(ob_dachtraeger)
col_collection_1.objects.link(ob_zaun2)
col_collection_1.objects.link(ob_zaun1)
col_collection_1.objects.link(ob_querbalken1)
col_collection_1.objects.link(ob_querbalken2)
col_collection_1.objects.link(ob_stuetzen)
col_collection_1.objects.link(ob_boden)

# ---- scene / render settings (as saved in the file)
scene.camera = ob_camera
scene.frame_start = 1; scene.frame_end = 250; scene.frame_set(1)
scene.render.engine = 'CYCLES'
scene.render.resolution_x = 800
scene.render.resolution_y = 800
scene.render.dither_intensity = 0.0
scene.render.film_transparent = True
scene.cycles.use_denoising = False
scene.cycles.samples = 128
scene.cycles.sampling_pattern = 'TABULATED_SOBOL'
scene.cycles.light_sampling_threshold = 0.0
scene.cycles.use_adaptive_sampling = False
scene.cycles.use_light_tree = False
scene.cycles.blur_glossy = 0.0
scene.cycles.sample_clamp_indirect = 0.0
scene.view_settings.view_transform = 'Standard'
bpy.context.view_layer.update()
